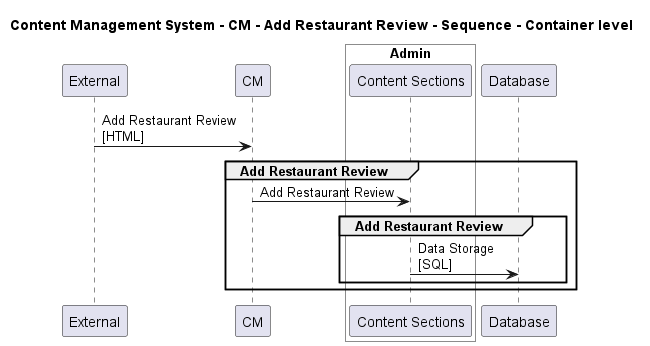

The diagram above was rendered by PlantUML. Its source (embedded in the PNG):
@startuml

title Content Management System - CM - Add Restaurant Review - Sequence - Container level

participant "External" as C4InterFlow.SoftwareSystems.ExternalSystem
participant "CM" as ContentManagementSystem.SoftwareSystems.CM

box "Admin" #White
    participant "Content Sections" as ContentManagementSystem.SoftwareSystems.Admin.Containers.ContentSections
end box

participant "Database" as ContentManagementSystem.SoftwareSystems.Database

C4InterFlow.SoftwareSystems.ExternalSystem -> ContentManagementSystem.SoftwareSystems.CM : Add Restaurant Review\n[HTML]
group Add Restaurant Review
ContentManagementSystem.SoftwareSystems.CM -> ContentManagementSystem.SoftwareSystems.Admin.Containers.ContentSections : Add Restaurant Review
group Add Restaurant Review
ContentManagementSystem.SoftwareSystems.Admin.Containers.ContentSections -> ContentManagementSystem.SoftwareSystems.Database : Data Storage\n[SQL]
end
end


@enduml